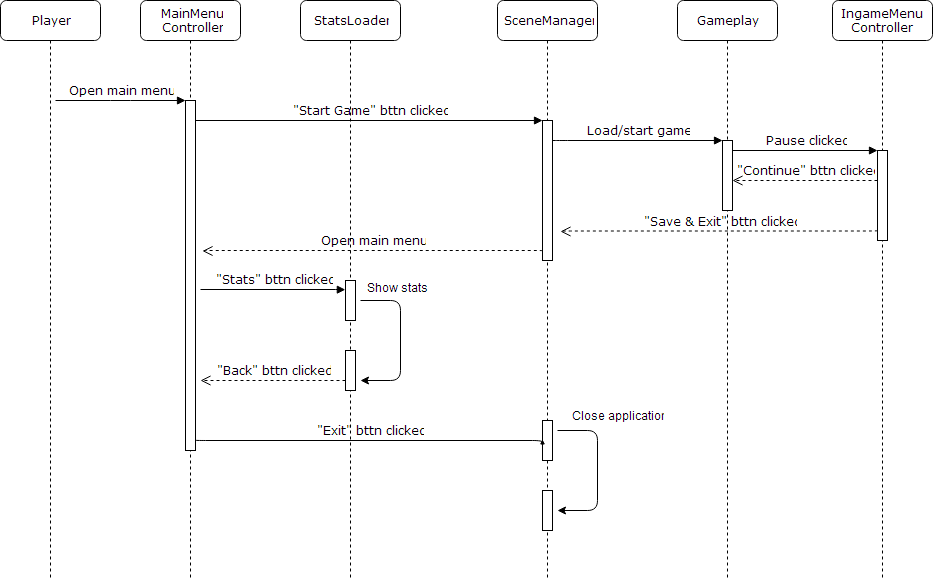

The diagram above was exported from draw.io. Its source (the exported page's mxGraphModel, read from the mxfile embedded in the PNG):
<mxGraphModel dx="1042" dy="545" grid="1" gridSize="10" guides="1" tooltips="1" connect="1" arrows="1" fold="1" page="1" pageScale="1" pageWidth="1100" pageHeight="850" background="#ffffff" math="0" shadow="0">
  <root>
    <mxCell id="0" />
    <mxCell id="1" parent="0" />
    <mxCell id="7baba1c4bc27f4b0-2" value="&lt;div&gt;MainMenu&lt;br&gt;&lt;/div&gt;&lt;div&gt;Controller&lt;/div&gt;" style="shape=umlLifeline;perimeter=lifelinePerimeter;whiteSpace=wrap;html=1;container=1;collapsible=0;recursiveResize=0;outlineConnect=0;rounded=1;shadow=0;comic=0;labelBackgroundColor=none;strokeColor=#000000;strokeWidth=1;fillColor=#FFFFFF;fontFamily=Verdana;fontSize=12;fontColor=#000000;align=center;" parent="1" vertex="1">
      <mxGeometry x="240" y="80" width="100" height="580" as="geometry" />
    </mxCell>
    <mxCell id="7baba1c4bc27f4b0-10" value="" style="html=1;points=[];perimeter=orthogonalPerimeter;rounded=0;shadow=0;comic=0;labelBackgroundColor=none;strokeColor=#000000;strokeWidth=1;fillColor=#FFFFFF;fontFamily=Verdana;fontSize=12;fontColor=#000000;align=center;" parent="7baba1c4bc27f4b0-2" vertex="1">
      <mxGeometry x="45" y="100" width="10" height="350" as="geometry" />
    </mxCell>
    <mxCell id="7baba1c4bc27f4b0-3" value="SceneManager" style="shape=umlLifeline;perimeter=lifelinePerimeter;whiteSpace=wrap;html=1;container=1;collapsible=0;recursiveResize=0;outlineConnect=0;rounded=1;shadow=0;comic=0;labelBackgroundColor=none;strokeColor=#000000;strokeWidth=1;fillColor=#FFFFFF;fontFamily=Verdana;fontSize=12;fontColor=#000000;align=center;" parent="1" vertex="1">
      <mxGeometry x="597" y="80" width="100" height="580" as="geometry" />
    </mxCell>
    <mxCell id="7baba1c4bc27f4b0-13" value="" style="html=1;points=[];perimeter=orthogonalPerimeter;rounded=0;shadow=0;comic=0;labelBackgroundColor=none;strokeColor=#000000;strokeWidth=1;fillColor=#FFFFFF;fontFamily=Verdana;fontSize=12;fontColor=#000000;align=center;" parent="7baba1c4bc27f4b0-3" vertex="1">
      <mxGeometry x="45" y="120" width="10" height="140" as="geometry" />
    </mxCell>
    <mxCell id="20" value="" style="html=1;points=[];perimeter=orthogonalPerimeter;rounded=0;shadow=0;comic=0;labelBackgroundColor=none;strokeColor=#000000;strokeWidth=1;fillColor=#FFFFFF;fontFamily=Verdana;fontSize=12;fontColor=#000000;align=center;" vertex="1" parent="7baba1c4bc27f4b0-3">
      <mxGeometry x="45" y="420" width="10" height="40" as="geometry" />
    </mxCell>
    <mxCell id="25" value="" style="html=1;points=[];perimeter=orthogonalPerimeter;rounded=0;shadow=0;comic=0;labelBackgroundColor=none;strokeColor=#000000;strokeWidth=1;fillColor=#FFFFFF;fontFamily=Verdana;fontSize=12;fontColor=#000000;align=center;" vertex="1" parent="7baba1c4bc27f4b0-3">
      <mxGeometry x="45" y="490" width="10" height="40" as="geometry" />
    </mxCell>
    <mxCell id="7baba1c4bc27f4b0-4" value="Gameplay" style="shape=umlLifeline;perimeter=lifelinePerimeter;whiteSpace=wrap;html=1;container=1;collapsible=0;recursiveResize=0;outlineConnect=0;rounded=1;shadow=0;comic=0;labelBackgroundColor=none;strokeColor=#000000;strokeWidth=1;fillColor=#FFFFFF;fontFamily=Verdana;fontSize=12;fontColor=#000000;align=center;" parent="1" vertex="1">
      <mxGeometry x="777" y="80" width="100" height="580" as="geometry" />
    </mxCell>
    <mxCell id="7baba1c4bc27f4b0-16" value="" style="html=1;points=[];perimeter=orthogonalPerimeter;rounded=0;shadow=0;comic=0;labelBackgroundColor=none;strokeColor=#000000;strokeWidth=1;fillColor=#FFFFFF;fontFamily=Verdana;fontSize=12;fontColor=#000000;align=center;" parent="7baba1c4bc27f4b0-4" vertex="1">
      <mxGeometry x="45" y="140" width="10" height="70" as="geometry" />
    </mxCell>
    <mxCell id="7baba1c4bc27f4b0-8" value="Player" style="shape=umlLifeline;perimeter=lifelinePerimeter;whiteSpace=wrap;html=1;container=1;collapsible=0;recursiveResize=0;outlineConnect=0;rounded=1;shadow=0;comic=0;labelBackgroundColor=none;strokeColor=#000000;strokeWidth=1;fillColor=#FFFFFF;fontFamily=Verdana;fontSize=12;fontColor=#000000;align=center;" parent="1" vertex="1">
      <mxGeometry x="100" y="80" width="100" height="580" as="geometry" />
    </mxCell>
    <mxCell id="7baba1c4bc27f4b0-9" value="" style="html=1;points=[];perimeter=orthogonalPerimeter;rounded=0;shadow=0;comic=0;labelBackgroundColor=none;strokeColor=none;strokeWidth=1;fillColor=none;fontFamily=Verdana;fontSize=12;fontColor=#000000;align=center;" parent="7baba1c4bc27f4b0-8" vertex="1">
      <mxGeometry x="45" y="100" width="10" height="440" as="geometry" />
    </mxCell>
    <mxCell id="7baba1c4bc27f4b0-17" value="Load/start game" style="html=1;verticalAlign=bottom;endArrow=block;labelBackgroundColor=none;fontFamily=Verdana;fontSize=12;edgeStyle=elbowEdgeStyle;elbow=vertical;" parent="1" source="7baba1c4bc27f4b0-13" target="7baba1c4bc27f4b0-16" edge="1">
      <mxGeometry relative="1" as="geometry">
        <mxPoint x="707" y="220" as="sourcePoint" />
        <Array as="points">
          <mxPoint x="657" y="220" />
        </Array>
      </mxGeometry>
    </mxCell>
    <mxCell id="7baba1c4bc27f4b0-20" value="Pause clicked" style="html=1;verticalAlign=bottom;endArrow=block;entryX=0;entryY=0;labelBackgroundColor=none;fontFamily=Verdana;fontSize=12;edgeStyle=elbowEdgeStyle;elbow=vertical;" parent="1" source="7baba1c4bc27f4b0-16" target="7baba1c4bc27f4b0-19" edge="1">
      <mxGeometry relative="1" as="geometry">
        <mxPoint x="847" y="230" as="sourcePoint" />
      </mxGeometry>
    </mxCell>
    <mxCell id="7baba1c4bc27f4b0-21" value="&quot;Continue&quot; bttn clicked" style="html=1;verticalAlign=bottom;endArrow=open;dashed=1;endSize=8;labelBackgroundColor=none;fontFamily=Verdana;fontSize=12;edgeStyle=elbowEdgeStyle;elbow=vertical;" parent="1" source="7baba1c4bc27f4b0-19" target="7baba1c4bc27f4b0-16" edge="1">
      <mxGeometry relative="1" as="geometry">
        <mxPoint x="847" y="306" as="targetPoint" />
        <Array as="points">
          <mxPoint x="867" y="260" />
          <mxPoint x="897" y="260" />
        </Array>
      </mxGeometry>
    </mxCell>
    <mxCell id="7baba1c4bc27f4b0-11" value="Open main menu" style="html=1;verticalAlign=bottom;endArrow=block;entryX=0;entryY=0;labelBackgroundColor=none;fontFamily=Verdana;fontSize=12;edgeStyle=elbowEdgeStyle;elbow=vertical;" parent="1" source="7baba1c4bc27f4b0-9" target="7baba1c4bc27f4b0-10" edge="1">
      <mxGeometry relative="1" as="geometry">
        <mxPoint x="220" y="190" as="sourcePoint" />
      </mxGeometry>
    </mxCell>
    <mxCell id="7baba1c4bc27f4b0-14" value="&quot;Start Game&quot; bttn clicked" style="html=1;verticalAlign=bottom;endArrow=block;entryX=0;entryY=0;labelBackgroundColor=none;fontFamily=Verdana;fontSize=12;edgeStyle=elbowEdgeStyle;elbow=vertical;" parent="1" source="7baba1c4bc27f4b0-10" target="7baba1c4bc27f4b0-13" edge="1">
      <mxGeometry relative="1" as="geometry">
        <mxPoint x="370" y="200" as="sourcePoint" />
      </mxGeometry>
    </mxCell>
    <mxCell id="4" value="IngameMenu Controller" style="shape=umlLifeline;perimeter=lifelinePerimeter;whiteSpace=wrap;html=1;container=1;collapsible=0;recursiveResize=0;outlineConnect=0;rounded=1;shadow=0;comic=0;labelBackgroundColor=none;strokeColor=#000000;strokeWidth=1;fillColor=#FFFFFF;fontFamily=Verdana;fontSize=12;fontColor=#000000;align=center;" vertex="1" parent="1">
      <mxGeometry x="932" y="80" width="100" height="580" as="geometry" />
    </mxCell>
    <mxCell id="7baba1c4bc27f4b0-19" value="" style="html=1;points=[];perimeter=orthogonalPerimeter;rounded=0;shadow=0;comic=0;labelBackgroundColor=none;strokeColor=#000000;strokeWidth=1;fillColor=#FFFFFF;fontFamily=Verdana;fontSize=12;fontColor=#000000;align=center;" parent="4" vertex="1">
      <mxGeometry x="45" y="150" width="10" height="90" as="geometry" />
    </mxCell>
    <mxCell id="8" value="Open main menu" style="html=1;verticalAlign=bottom;endArrow=open;dashed=1;endSize=8;labelBackgroundColor=none;fontFamily=Verdana;fontSize=12;edgeStyle=elbowEdgeStyle;elbow=vertical;jumpStyle=none;" edge="1" parent="1">
      <mxGeometry relative="1" as="geometry">
        <mxPoint x="302" y="330.5" as="targetPoint" />
        <Array as="points">
          <mxPoint x="357" y="330" />
          <mxPoint x="387" y="330" />
        </Array>
        <mxPoint x="642" y="330.5" as="sourcePoint" />
      </mxGeometry>
    </mxCell>
    <mxCell id="11" value="&quot;Stats&quot; bttn clicked" style="html=1;verticalAlign=bottom;endArrow=block;entryX=0;entryY=0;labelBackgroundColor=none;fontFamily=Verdana;fontSize=12;edgeStyle=elbowEdgeStyle;elbow=vertical;" edge="1" parent="1">
      <mxGeometry relative="1" as="geometry">
        <mxPoint x="300" y="369" as="sourcePoint" />
        <mxPoint x="444.8333333333335" y="369.16666666666674" as="targetPoint" />
      </mxGeometry>
    </mxCell>
    <mxCell id="14" value="&quot;Save &amp;amp; Exit&quot; bttn clicked" style="html=1;verticalAlign=bottom;endArrow=open;dashed=1;endSize=8;labelBackgroundColor=none;fontFamily=Verdana;fontSize=12;edgeStyle=elbowEdgeStyle;elbow=vertical;jumpStyle=none;exitX=-0.3;exitY=0.944;exitPerimeter=0;" edge="1" parent="1">
      <mxGeometry relative="1" as="geometry">
        <mxPoint x="660" y="311" as="targetPoint" />
        <Array as="points">
          <mxPoint x="872.5" y="310.5" />
          <mxPoint x="902.5" y="310.5" />
        </Array>
        <mxPoint x="977" y="309.83333333333337" as="sourcePoint" />
      </mxGeometry>
    </mxCell>
    <mxCell id="16" value="StatsLoader" style="shape=umlLifeline;perimeter=lifelinePerimeter;whiteSpace=wrap;html=1;container=1;collapsible=0;recursiveResize=0;outlineConnect=0;rounded=1;shadow=0;comic=0;labelBackgroundColor=none;strokeColor=#000000;strokeWidth=1;fillColor=#FFFFFF;fontFamily=Verdana;fontSize=12;fontColor=#000000;align=center;" vertex="1" parent="1">
      <mxGeometry x="400" y="80" width="100" height="580" as="geometry" />
    </mxCell>
    <mxCell id="17" value="" style="html=1;points=[];perimeter=orthogonalPerimeter;rounded=0;shadow=0;comic=0;labelBackgroundColor=none;strokeColor=#000000;strokeWidth=1;fillColor=#FFFFFF;fontFamily=Verdana;fontSize=12;fontColor=#000000;align=center;" vertex="1" parent="16">
      <mxGeometry x="45" y="280" width="10" height="40" as="geometry" />
    </mxCell>
    <mxCell id="21" value="" style="html=1;points=[];perimeter=orthogonalPerimeter;rounded=0;shadow=0;comic=0;labelBackgroundColor=none;strokeColor=#000000;strokeWidth=1;fillColor=#FFFFFF;fontFamily=Verdana;fontSize=12;fontColor=#000000;align=center;" vertex="1" parent="16">
      <mxGeometry x="45" y="350" width="10" height="40" as="geometry" />
    </mxCell>
    <mxCell id="19" value="&quot;Back&quot; bttn clicked" style="html=1;verticalAlign=bottom;endArrow=open;dashed=1;endSize=8;labelBackgroundColor=none;fontFamily=Verdana;fontSize=12;edgeStyle=elbowEdgeStyle;elbow=vertical;" edge="1" parent="1">
      <mxGeometry relative="1" as="geometry">
        <mxPoint x="300" y="460" as="targetPoint" />
        <Array as="points">
          <mxPoint x="335" y="460" />
          <mxPoint x="365" y="460" />
        </Array>
        <mxPoint x="445" y="460" as="sourcePoint" />
      </mxGeometry>
    </mxCell>
    <mxCell id="22" value="" style="endArrow=classic;html=1;" edge="1" parent="1">
      <mxGeometry width="50" height="50" relative="1" as="geometry">
        <mxPoint x="460" y="380" as="sourcePoint" />
        <mxPoint x="460" y="460" as="targetPoint" />
        <Array as="points">
          <mxPoint x="500" y="380" />
          <mxPoint x="500" y="460" />
        </Array>
      </mxGeometry>
    </mxCell>
    <mxCell id="23" value="Show stats" style="text;html=1;resizable=0;points=[];autosize=1;align=left;verticalAlign=top;spacingTop=-4;" vertex="1" parent="1">
      <mxGeometry x="465" y="360" width="70" height="20" as="geometry" />
    </mxCell>
    <mxCell id="26" value="" style="endArrow=classic;html=1;" edge="1" parent="1">
      <mxGeometry width="50" height="50" relative="1" as="geometry">
        <mxPoint x="657" y="510" as="sourcePoint" />
        <mxPoint x="657" y="590" as="targetPoint" />
        <Array as="points">
          <mxPoint x="697" y="510" />
          <mxPoint x="697" y="590" />
        </Array>
      </mxGeometry>
    </mxCell>
    <mxCell id="27" value="Close application" style="text;html=1;resizable=0;points=[];autosize=1;align=left;verticalAlign=top;spacingTop=-4;" vertex="1" parent="1">
      <mxGeometry x="670" y="488" width="100" height="20" as="geometry" />
    </mxCell>
    <mxCell id="28" value="&quot;Exit&quot; bttn clicked" style="html=1;verticalAlign=bottom;endArrow=block;entryX=0;entryY=0;labelBackgroundColor=none;fontFamily=Verdana;fontSize=12;edgeStyle=elbowEdgeStyle;elbow=vertical;" edge="1" parent="1">
      <mxGeometry relative="1" as="geometry">
        <mxPoint x="295" y="519.5" as="sourcePoint" />
        <mxPoint x="642" y="519.5" as="targetPoint" />
      </mxGeometry>
    </mxCell>
  </root>
</mxGraphModel>